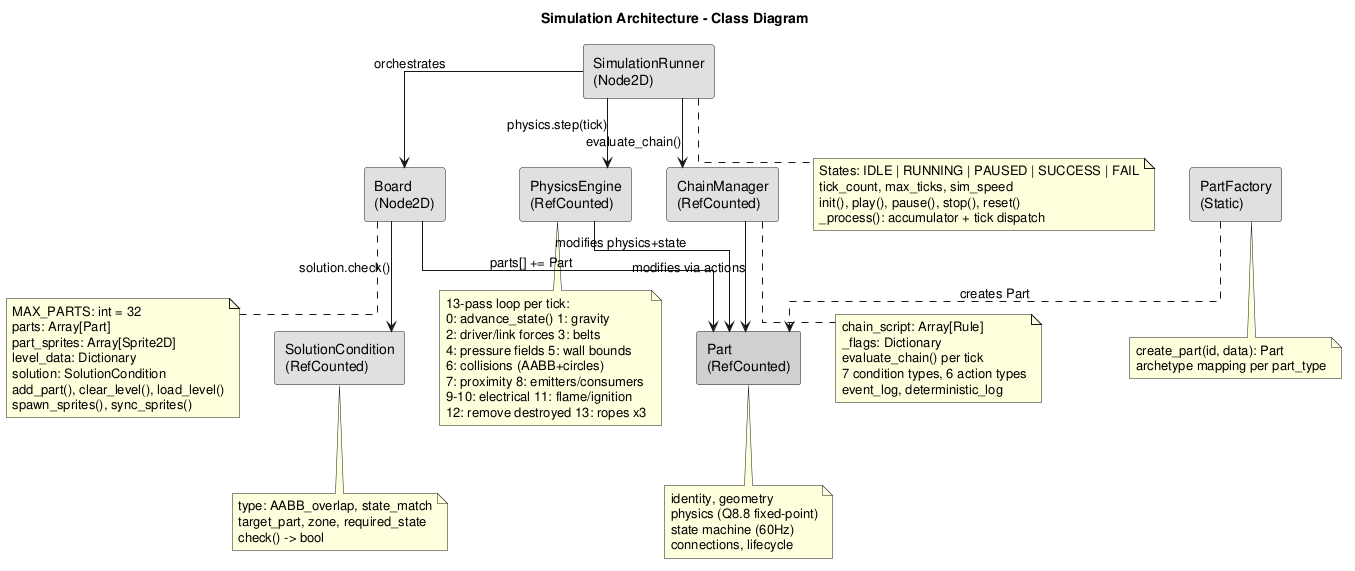

The diagram above was rendered by PlantUML. Its source (embedded in the PNG):
@startuml Simulation_Class_Diagram
skinparam linetype ortho

title Simulation Architecture - Class Diagram

rectangle "SimulationRunner\n(Node2D)" as SR #e0e0e0
note bottom of SR
  States: IDLE | RUNNING | PAUSED | SUCCESS | FAIL
  tick_count, max_ticks, sim_speed
  init(), play(), pause(), stop(), reset()
  _process(): accumulator + tick dispatch
end note

rectangle "Board\n(Node2D)" as BOARD #e0e0e0
note bottom of BOARD
  MAX_PARTS: int = 32
  parts: Array[Part]
  part_sprites: Array[Sprite2D]
  level_data: Dictionary
  solution: SolutionCondition
  add_part(), clear_level(), load_level()
  spawn_sprites(), sync_sprites()
end note

rectangle "PhysicsEngine\n(RefCounted)" as PE #e0e0e0
note bottom of PE
  13-pass loop per tick:
  0: advance_state() 1: gravity
  2: driver/link forces 3: belts
  4: pressure fields 5: wall bounds
  6: collisions (AABB+circles)
  7: proximity 8: emitters/consumers
  9-10: electrical 11: flame/ignition
  12: remove destroyed 13: ropes x3
end note

rectangle "Part\n(RefCounted)" as PART #d0d0d0
note bottom of PART
  identity, geometry
  physics (Q8.8 fixed-point)
  state machine (60Hz)
  connections, lifecycle
end note

rectangle "ChainManager\n(RefCounted)" as CM #e0e0e0
note bottom of CM
  chain_script: Array[Rule]
  _flags: Dictionary
  evaluate_chain() per tick
  7 condition types, 6 action types
  event_log, deterministic_log
end note

rectangle "SolutionCondition\n(RefCounted)" as SC #e0e0e0
note bottom of SC
  type: AABB_overlap, state_match
  target_part, zone, required_state
  check() -> bool
end note

rectangle "PartFactory\n(Static)" as PF #e0e0e0
note bottom of PF
  create_part(id, data): Part
  archetype mapping per part_type
end note

SR --> BOARD : orchestrates
SR --> PE : physics.step(tick)
SR --> CM : evaluate_chain()
BOARD --> PART : parts[] += Part
PE --> PART : modifies physics+state
CM --> PART : modifies via actions
BOARD --> SC : solution.check()
PF ..> PART : creates Part

@enduml